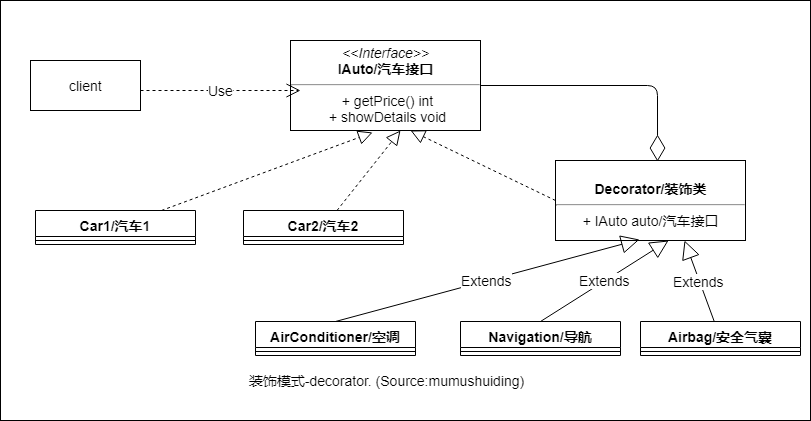

The diagram above was exported from draw.io. Its source (the exported page's mxGraphModel, read from the mxfile embedded in the PNG):
<mxGraphModel dx="886" dy="643" grid="1" gridSize="10" guides="1" tooltips="1" connect="1" arrows="1" fold="1" page="1" pageScale="1" pageWidth="827" pageHeight="1169" math="0" shadow="0">
  <root>
    <mxCell id="0" />
    <mxCell id="1" parent="0" />
    <mxCell id="jMQAHpsvVzmDTFSbwvTb-1" value="" style="rounded=0;whiteSpace=wrap;html=1;" vertex="1" parent="1">
      <mxGeometry x="10" y="30" width="810" height="420" as="geometry" />
    </mxCell>
    <mxCell id="jMQAHpsvVzmDTFSbwvTb-2" value="client" style="html=1;fontSize=14;align=center;" vertex="1" parent="1">
      <mxGeometry x="40" y="90" width="110" height="50" as="geometry" />
    </mxCell>
    <mxCell id="jMQAHpsvVzmDTFSbwvTb-3" value="&lt;p style=&quot;margin: 4px 0px 0px; font-size: 14px;&quot;&gt;&lt;i style=&quot;font-size: 14px;&quot;&gt;&amp;lt;&amp;lt;Interface&amp;gt;&amp;gt;&lt;/i&gt;&lt;br style=&quot;font-size: 14px;&quot;&gt;&lt;b style=&quot;font-size: 14px;&quot;&gt;IAuto/汽车接口&lt;/b&gt;&lt;/p&gt;&lt;hr style=&quot;font-size: 14px;&quot;&gt;&lt;p style=&quot;margin: 0px 0px 0px 4px; font-size: 14px;&quot;&gt;+&amp;nbsp;getPrice&lt;span style=&quot;font-size: 14px;&quot;&gt;() int&lt;/span&gt;&lt;/p&gt;&lt;p style=&quot;margin: 0px 0px 0px 4px; font-size: 14px;&quot;&gt;+ showDetails void&lt;/p&gt;" style="verticalAlign=top;align=center;overflow=fill;fontSize=14;fontFamily=Helvetica;html=1;" vertex="1" parent="1">
      <mxGeometry x="300" y="70" width="190" height="90" as="geometry" />
    </mxCell>
    <mxCell id="jMQAHpsvVzmDTFSbwvTb-4" value="&lt;p style=&quot;margin: 4px 0px 0px; font-size: 14px;&quot;&gt;&lt;br style=&quot;font-size: 14px;&quot;&gt;&lt;b style=&quot;font-size: 14px;&quot;&gt;Decorator/装饰类&lt;/b&gt;&lt;/p&gt;&lt;hr style=&quot;font-size: 14px;&quot;&gt;&lt;p style=&quot;margin: 0px 0px 0px 4px; font-size: 14px;&quot;&gt;+ IAuto auto/汽车接口&amp;nbsp;&lt;br style=&quot;font-size: 14px;&quot;&gt;&lt;/p&gt;" style="verticalAlign=top;align=center;overflow=fill;fontSize=14;fontFamily=Helvetica;html=1;" vertex="1" parent="1">
      <mxGeometry x="565" y="190" width="190" height="80" as="geometry" />
    </mxCell>
    <mxCell id="jMQAHpsvVzmDTFSbwvTb-14" value="Car1/汽车1" style="swimlane;fontStyle=1;align=center;verticalAlign=top;childLayout=stackLayout;horizontal=1;startSize=26;horizontalStack=0;resizeParent=1;resizeParentMax=0;resizeLast=0;collapsible=1;marginBottom=0;fontSize=14;" vertex="1" parent="1">
      <mxGeometry x="45" y="240" width="160" height="34" as="geometry" />
    </mxCell>
    <mxCell id="jMQAHpsvVzmDTFSbwvTb-16" value="" style="line;strokeWidth=1;fillColor=none;align=center;verticalAlign=middle;spacingTop=-1;spacingLeft=3;spacingRight=3;rotatable=0;labelPosition=right;points=[];portConstraint=eastwest;fontSize=14;" vertex="1" parent="jMQAHpsvVzmDTFSbwvTb-14">
      <mxGeometry y="26" width="160" height="8" as="geometry" />
    </mxCell>
    <mxCell id="jMQAHpsvVzmDTFSbwvTb-18" value="Car2/汽车2" style="swimlane;fontStyle=1;align=center;verticalAlign=top;childLayout=stackLayout;horizontal=1;startSize=26;horizontalStack=0;resizeParent=1;resizeParentMax=0;resizeLast=0;collapsible=1;marginBottom=0;fontSize=14;" vertex="1" parent="1">
      <mxGeometry x="253" y="240" width="160" height="34" as="geometry" />
    </mxCell>
    <mxCell id="jMQAHpsvVzmDTFSbwvTb-19" value="" style="line;strokeWidth=1;fillColor=none;align=center;verticalAlign=middle;spacingTop=-1;spacingLeft=3;spacingRight=3;rotatable=0;labelPosition=right;points=[];portConstraint=eastwest;fontSize=14;" vertex="1" parent="jMQAHpsvVzmDTFSbwvTb-18">
      <mxGeometry y="26" width="160" height="8" as="geometry" />
    </mxCell>
    <mxCell id="jMQAHpsvVzmDTFSbwvTb-20" value="AirConditioner/空调" style="swimlane;fontStyle=1;align=center;verticalAlign=top;childLayout=stackLayout;horizontal=1;startSize=26;horizontalStack=0;resizeParent=1;resizeParentMax=0;resizeLast=0;collapsible=1;marginBottom=0;fontSize=14;" vertex="1" parent="1">
      <mxGeometry x="265" y="351" width="160" height="34" as="geometry" />
    </mxCell>
    <mxCell id="jMQAHpsvVzmDTFSbwvTb-21" value="" style="line;strokeWidth=1;fillColor=none;align=center;verticalAlign=middle;spacingTop=-1;spacingLeft=3;spacingRight=3;rotatable=0;labelPosition=right;points=[];portConstraint=eastwest;fontSize=14;" vertex="1" parent="jMQAHpsvVzmDTFSbwvTb-20">
      <mxGeometry y="26" width="160" height="8" as="geometry" />
    </mxCell>
    <mxCell id="jMQAHpsvVzmDTFSbwvTb-22" value="Navigation/导航" style="swimlane;fontStyle=1;align=center;verticalAlign=top;childLayout=stackLayout;horizontal=1;startSize=26;horizontalStack=0;resizeParent=1;resizeParentMax=0;resizeLast=0;collapsible=1;marginBottom=0;fontSize=14;" vertex="1" parent="1">
      <mxGeometry x="470" y="351" width="160" height="34" as="geometry" />
    </mxCell>
    <mxCell id="jMQAHpsvVzmDTFSbwvTb-23" value="" style="line;strokeWidth=1;fillColor=none;align=center;verticalAlign=middle;spacingTop=-1;spacingLeft=3;spacingRight=3;rotatable=0;labelPosition=right;points=[];portConstraint=eastwest;fontSize=14;" vertex="1" parent="jMQAHpsvVzmDTFSbwvTb-22">
      <mxGeometry y="26" width="160" height="8" as="geometry" />
    </mxCell>
    <mxCell id="jMQAHpsvVzmDTFSbwvTb-24" value="Airbag/安全气囊" style="swimlane;fontStyle=1;align=center;verticalAlign=top;childLayout=stackLayout;horizontal=1;startSize=26;horizontalStack=0;resizeParent=1;resizeParentMax=0;resizeLast=0;collapsible=1;marginBottom=0;fontSize=14;" vertex="1" parent="1">
      <mxGeometry x="650" y="351" width="160" height="34" as="geometry" />
    </mxCell>
    <mxCell id="jMQAHpsvVzmDTFSbwvTb-25" value="" style="line;strokeWidth=1;fillColor=none;align=center;verticalAlign=middle;spacingTop=-1;spacingLeft=3;spacingRight=3;rotatable=0;labelPosition=right;points=[];portConstraint=eastwest;fontSize=14;" vertex="1" parent="jMQAHpsvVzmDTFSbwvTb-24">
      <mxGeometry y="26" width="160" height="8" as="geometry" />
    </mxCell>
    <mxCell id="jMQAHpsvVzmDTFSbwvTb-26" value="Use" style="endArrow=open;endSize=12;dashed=1;html=1;fontSize=14;" edge="1" parent="1">
      <mxGeometry width="160" relative="1" as="geometry">
        <mxPoint x="150" y="120" as="sourcePoint" />
        <mxPoint x="310" y="120" as="targetPoint" />
      </mxGeometry>
    </mxCell>
    <mxCell id="jMQAHpsvVzmDTFSbwvTb-27" value="" style="endArrow=block;dashed=1;endFill=0;endSize=12;html=1;fontSize=14;entryX=0.432;entryY=1.022;entryDx=0;entryDy=0;entryPerimeter=0;" edge="1" parent="1" source="jMQAHpsvVzmDTFSbwvTb-14" target="jMQAHpsvVzmDTFSbwvTb-3">
      <mxGeometry width="160" relative="1" as="geometry">
        <mxPoint x="70" y="210" as="sourcePoint" />
        <mxPoint x="230" y="210" as="targetPoint" />
      </mxGeometry>
    </mxCell>
    <mxCell id="jMQAHpsvVzmDTFSbwvTb-28" value="" style="endArrow=block;dashed=1;endFill=0;endSize=12;html=1;fontSize=14;entryX=0.579;entryY=1;entryDx=0;entryDy=0;entryPerimeter=0;" edge="1" parent="1" source="jMQAHpsvVzmDTFSbwvTb-18" target="jMQAHpsvVzmDTFSbwvTb-3">
      <mxGeometry width="160" relative="1" as="geometry">
        <mxPoint x="315" y="220" as="sourcePoint" />
        <mxPoint x="475" y="220" as="targetPoint" />
      </mxGeometry>
    </mxCell>
    <mxCell id="jMQAHpsvVzmDTFSbwvTb-30" value="" style="endArrow=block;dashed=1;endFill=0;endSize=12;html=1;fontSize=14;entryX=0.632;entryY=1;entryDx=0;entryDy=0;entryPerimeter=0;exitX=0;exitY=0.5;exitDx=0;exitDy=0;" edge="1" parent="1" source="jMQAHpsvVzmDTFSbwvTb-4" target="jMQAHpsvVzmDTFSbwvTb-3">
      <mxGeometry width="160" relative="1" as="geometry">
        <mxPoint x="430" y="310" as="sourcePoint" />
        <mxPoint x="590" y="310" as="targetPoint" />
      </mxGeometry>
    </mxCell>
    <mxCell id="jMQAHpsvVzmDTFSbwvTb-31" value="" style="endArrow=diamondThin;endFill=0;endSize=24;html=1;fontSize=14;exitX=1;exitY=0.5;exitDx=0;exitDy=0;entryX=0.537;entryY=0.013;entryDx=0;entryDy=0;entryPerimeter=0;" edge="1" parent="1" source="jMQAHpsvVzmDTFSbwvTb-3" target="jMQAHpsvVzmDTFSbwvTb-4">
      <mxGeometry width="160" relative="1" as="geometry">
        <mxPoint x="570" y="100" as="sourcePoint" />
        <mxPoint x="730" y="100" as="targetPoint" />
        <Array as="points">
          <mxPoint x="667" y="115" />
        </Array>
      </mxGeometry>
    </mxCell>
    <mxCell id="jMQAHpsvVzmDTFSbwvTb-36" value="Extends" style="endArrow=block;endSize=16;endFill=0;html=1;fontSize=14;entryX=0.442;entryY=0.988;entryDx=0;entryDy=0;entryPerimeter=0;exitX=0.5;exitY=0;exitDx=0;exitDy=0;" edge="1" parent="1" source="jMQAHpsvVzmDTFSbwvTb-20" target="jMQAHpsvVzmDTFSbwvTb-4">
      <mxGeometry width="160" relative="1" as="geometry">
        <mxPoint x="390" y="320" as="sourcePoint" />
        <mxPoint x="550" y="320" as="targetPoint" />
      </mxGeometry>
    </mxCell>
    <mxCell id="jMQAHpsvVzmDTFSbwvTb-37" value="Extends" style="endArrow=block;endSize=16;endFill=0;html=1;fontSize=14;entryX=0.595;entryY=1;entryDx=0;entryDy=0;entryPerimeter=0;exitX=0.5;exitY=0;exitDx=0;exitDy=0;" edge="1" parent="1" source="jMQAHpsvVzmDTFSbwvTb-22" target="jMQAHpsvVzmDTFSbwvTb-4">
      <mxGeometry width="160" relative="1" as="geometry">
        <mxPoint x="540" y="330" as="sourcePoint" />
        <mxPoint x="700" y="330" as="targetPoint" />
        <Array as="points" />
      </mxGeometry>
    </mxCell>
    <mxCell id="jMQAHpsvVzmDTFSbwvTb-38" value="Extends" style="endArrow=block;endSize=16;endFill=0;html=1;fontSize=14;entryX=0.679;entryY=1;entryDx=0;entryDy=0;entryPerimeter=0;" edge="1" parent="1" source="jMQAHpsvVzmDTFSbwvTb-24" target="jMQAHpsvVzmDTFSbwvTb-4">
      <mxGeometry width="160" relative="1" as="geometry">
        <mxPoint x="640" y="330" as="sourcePoint" />
        <mxPoint x="800" y="330" as="targetPoint" />
      </mxGeometry>
    </mxCell>
    <mxCell id="jMQAHpsvVzmDTFSbwvTb-40" value="装饰模式-decorator. (Source:mumushuiding)" style="text;html=1;strokeColor=none;fillColor=none;align=center;verticalAlign=middle;whiteSpace=wrap;rounded=0;fontSize=14;" vertex="1" parent="1">
      <mxGeometry x="232.5" y="400" width="325" height="20" as="geometry" />
    </mxCell>
  </root>
</mxGraphModel>